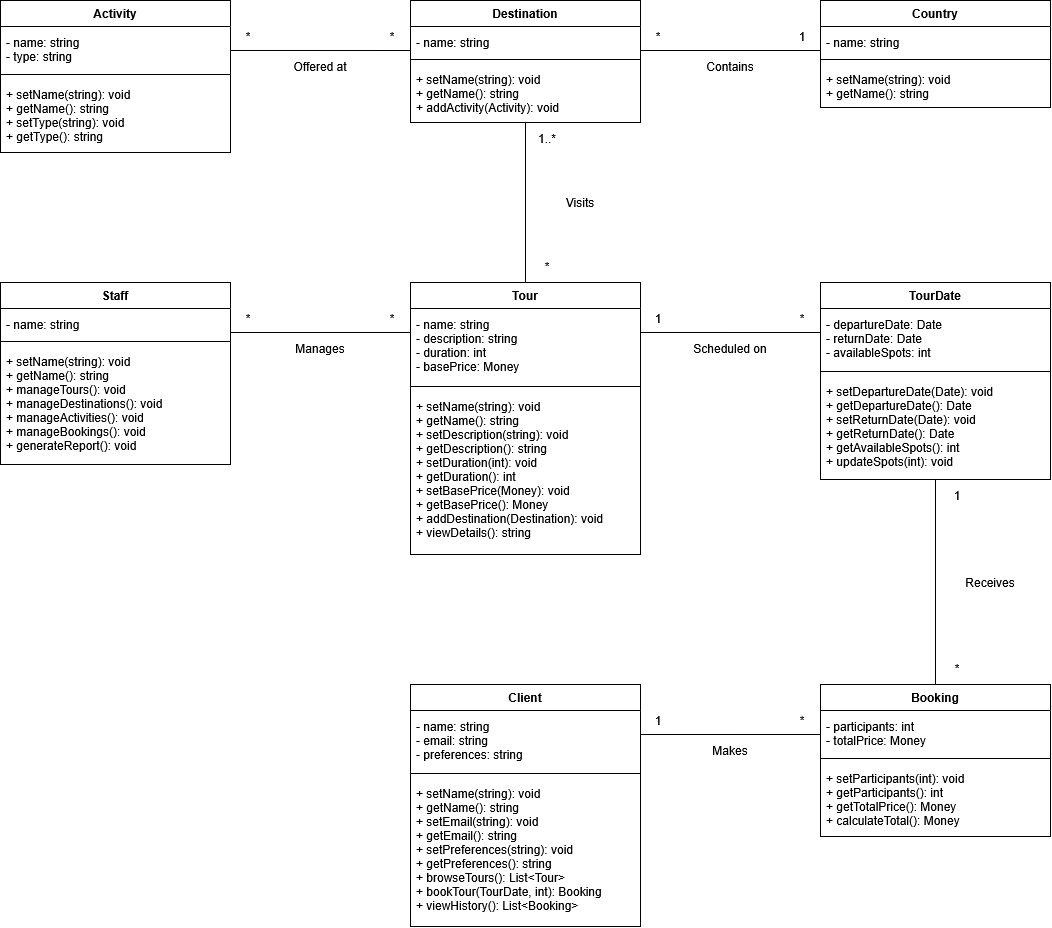

The diagram above was exported from draw.io. Its source (the exported page's mxGraphModel, read from the mxfile embedded in the PNG):
<mxGraphModel dx="1609" dy="953" grid="1" gridSize="10" guides="1" tooltips="1" connect="1" arrows="1" fold="1" page="0" pageScale="1" pageWidth="850" pageHeight="1100" math="0" shadow="0">
  <root>
    <mxCell id="0" />
    <mxCell id="1" parent="0" />
    <mxCell id="r0" edge="1" parent="1" source="Activity" style="edgeStyle=orthogonalEdgeStyle;rounded=0;html=0;endArrow=none;startArrow=none;exitX=1;exitY=0.3289;exitDx=0;exitDy=0;entryX=0;entryY=0.4098;entryDx=0;entryDy=0;" target="Destination" value="">
      <mxGeometry relative="1" as="geometry" />
    </mxCell>
    <mxCell id="r0l0" parent="1" style="text;html=0;align=center;verticalAlign=middle;fontSize=12;" value="*" vertex="1">
      <mxGeometry height="20" width="80" x="228" y="46" as="geometry" />
    </mxCell>
    <mxCell id="r0l1" parent="1" style="text;html=0;align=center;verticalAlign=middle;fontSize=12;" value="*" vertex="1">
      <mxGeometry height="20" width="80" x="372" y="46" as="geometry" />
    </mxCell>
    <mxCell id="r0l2" parent="1" style="text;html=0;align=center;verticalAlign=middle;fontSize=12;" value="Offered at" vertex="1">
      <mxGeometry height="20" width="80" x="300" y="76" as="geometry" />
    </mxCell>
    <mxCell id="r1" edge="1" parent="1" source="Country" style="edgeStyle=orthogonalEdgeStyle;rounded=0;html=0;endArrow=none;startArrow=none;exitX=0;exitY=0.4673;exitDx=0;exitDy=0;entryX=1;entryY=0.4098;entryDx=0;entryDy=0;" target="Destination" value="">
      <mxGeometry relative="1" as="geometry" />
    </mxCell>
    <mxCell id="r1l0" parent="1" style="text;html=0;align=center;verticalAlign=middle;fontSize=12;" value="1" vertex="1">
      <mxGeometry height="20" width="80" x="782" y="46" as="geometry" />
    </mxCell>
    <mxCell id="r1l1" parent="1" style="text;html=0;align=center;verticalAlign=middle;fontSize=12;" value="*" vertex="1">
      <mxGeometry height="20" width="80" x="638" y="46" as="geometry" />
    </mxCell>
    <mxCell id="r1l2" parent="1" style="text;html=0;align=center;verticalAlign=middle;fontSize=12;" value="Contains" vertex="1">
      <mxGeometry height="20" width="80" x="710" y="76" as="geometry" />
    </mxCell>
    <mxCell id="r2" edge="1" parent="1" source="Tour" style="edgeStyle=orthogonalEdgeStyle;rounded=0;html=0;endArrow=none;startArrow=none;exitX=0.5;exitY=0.0000;exitDx=0;exitDy=0;entryX=0.5;entryY=1.0000;entryDx=0;entryDy=0;" target="Destination" value="">
      <mxGeometry relative="1" as="geometry" />
    </mxCell>
    <mxCell id="r2l0" parent="1" style="text;html=0;align=center;verticalAlign=middle;fontSize=12;" value="*" vertex="1">
      <mxGeometry height="20" width="80" x="527" y="276" as="geometry" />
    </mxCell>
    <mxCell id="r2l1" parent="1" style="text;html=0;align=center;verticalAlign=middle;fontSize=12;" value="1..*" vertex="1">
      <mxGeometry height="20" width="80" x="527" y="148" as="geometry" />
    </mxCell>
    <mxCell id="r2l2" parent="1" style="text;html=0;align=center;verticalAlign=middle;fontSize=12;" value="Visits" vertex="1">
      <mxGeometry height="20" width="80" x="560" y="212" as="geometry" />
    </mxCell>
    <mxCell id="r3" edge="1" parent="1" source="Staff" style="edgeStyle=orthogonalEdgeStyle;rounded=0;html=0;endArrow=none;startArrow=none;exitX=1;exitY=0.2747;exitDx=0;exitDy=0;entryX=0;entryY=0.1838;entryDx=0;entryDy=0;" target="Tour" value="">
      <mxGeometry relative="1" as="geometry" />
    </mxCell>
    <mxCell id="r3l0" parent="1" style="text;html=0;align=center;verticalAlign=middle;fontSize=12;" value="*" vertex="1">
      <mxGeometry height="20" width="80" x="228" y="328" as="geometry" />
    </mxCell>
    <mxCell id="r3l1" parent="1" style="text;html=0;align=center;verticalAlign=middle;fontSize=12;" value="*" vertex="1">
      <mxGeometry height="20" width="80" x="372" y="328" as="geometry" />
    </mxCell>
    <mxCell id="r3l2" parent="1" style="text;html=0;align=center;verticalAlign=middle;fontSize=12;" value="Manages" vertex="1">
      <mxGeometry height="20" width="80" x="300" y="358" as="geometry" />
    </mxCell>
    <mxCell id="r4" edge="1" parent="1" source="Tour" style="edgeStyle=orthogonalEdgeStyle;rounded=0;html=0;endArrow=none;startArrow=none;exitX=1;exitY=0.1838;exitDx=0;exitDy=0;entryX=0;entryY=0.2538;entryDx=0;entryDy=0;" target="TourDate" value="">
      <mxGeometry relative="1" as="geometry" />
    </mxCell>
    <mxCell id="r4l0" parent="1" style="text;html=0;align=center;verticalAlign=middle;fontSize=12;" value="1" vertex="1">
      <mxGeometry height="20" width="80" x="638" y="328" as="geometry" />
    </mxCell>
    <mxCell id="r4l1" parent="1" style="text;html=0;align=center;verticalAlign=middle;fontSize=12;" value="*" vertex="1">
      <mxGeometry height="20" width="80" x="782" y="328" as="geometry" />
    </mxCell>
    <mxCell id="r4l2" parent="1" style="text;html=0;align=center;verticalAlign=middle;fontSize=12;" value="Scheduled on" vertex="1">
      <mxGeometry height="20" width="80" x="710" y="358" as="geometry" />
    </mxCell>
    <mxCell id="r5" edge="1" parent="1" source="Client" style="edgeStyle=orthogonalEdgeStyle;rounded=0;html=0;endArrow=none;startArrow=none;exitX=1;exitY=0.2066;exitDx=0;exitDy=0;entryX=0;entryY=0.3289;entryDx=0;entryDy=0;" target="Booking" value="">
      <mxGeometry relative="1" as="geometry" />
    </mxCell>
    <mxCell id="r5l0" parent="1" style="text;html=0;align=center;verticalAlign=middle;fontSize=12;" value="1" vertex="1">
      <mxGeometry height="20" width="80" x="638" y="730" as="geometry" />
    </mxCell>
    <mxCell id="r5l1" parent="1" style="text;html=0;align=center;verticalAlign=middle;fontSize=12;" value="*" vertex="1">
      <mxGeometry height="20" width="80" x="782" y="730" as="geometry" />
    </mxCell>
    <mxCell id="r5l2" parent="1" style="text;html=0;align=center;verticalAlign=middle;fontSize=12;" value="Makes" vertex="1">
      <mxGeometry height="20" width="80" x="710" y="760" as="geometry" />
    </mxCell>
    <mxCell id="r6" edge="1" parent="1" source="TourDate" style="edgeStyle=orthogonalEdgeStyle;rounded=0;html=0;endArrow=none;startArrow=none;exitX=0.5;exitY=1.0000;exitDx=0;exitDy=0;entryX=0.5;entryY=0.0000;entryDx=0;entryDy=0;" target="Booking" value="">
      <mxGeometry relative="1" as="geometry" />
    </mxCell>
    <mxCell id="r6l0" parent="1" style="text;html=0;align=center;verticalAlign=middle;fontSize=12;" value="1" vertex="1">
      <mxGeometry height="20" width="80" x="937" y="505" as="geometry" />
    </mxCell>
    <mxCell id="r6l1" parent="1" style="text;html=0;align=center;verticalAlign=middle;fontSize=12;" value="*" vertex="1">
      <mxGeometry height="20" width="80" x="937" y="678" as="geometry" />
    </mxCell>
    <mxCell id="r6l2" parent="1" style="text;html=0;align=center;verticalAlign=middle;fontSize=12;" value="Receives" vertex="1">
      <mxGeometry height="20" width="80" x="970" y="592" as="geometry" />
    </mxCell>
    <mxCell id="Activity" parent="1" style="swimlane;html=0;fontStyle=1;fontSize=12;startSize=26;collapsible=0;fillColor=#ffffff;swimlaneFillColor=#ffffff;" value="Activity" vertex="1">
      <mxGeometry height="152" width="230" x="20" y="20" as="geometry" />
    </mxCell>
    <mxCell id="Activitya" parent="Activity" style="text;html=0;align=left;verticalAlign=top;spacingLeft=4;spacingTop=3;fontSize=12;strokeColor=none;fillColor=none;" value="- name: string&#10;- type: string" vertex="1">
      <mxGeometry height="44" width="230" y="26" as="geometry" />
    </mxCell>
    <mxCell id="Activitys" parent="Activity" style="line;strokeWidth=1;fillColor=none;" value="" vertex="1">
      <mxGeometry height="8" width="230" y="70" as="geometry" />
    </mxCell>
    <mxCell id="Activityo" parent="Activity" style="text;html=0;align=left;verticalAlign=top;spacingLeft=4;spacingTop=3;fontSize=12;strokeColor=none;fillColor=none;" value="+ setName(string): void&#10;+ getName(): string&#10;+ setType(string): void&#10;+ getType(): string" vertex="1">
      <mxGeometry height="74" width="230" y="78" as="geometry" />
    </mxCell>
    <mxCell id="Destination" parent="1" style="swimlane;html=0;fontStyle=1;fontSize=12;startSize=26;collapsible=0;fillColor=#ffffff;swimlaneFillColor=#ffffff;" value="Destination" vertex="1">
      <mxGeometry height="122" width="230" x="430" y="20" as="geometry" />
    </mxCell>
    <mxCell id="Destinationa" parent="Destination" style="text;html=0;align=left;verticalAlign=top;spacingLeft=4;spacingTop=3;fontSize=12;strokeColor=none;fillColor=none;" value="- name: string" vertex="1">
      <mxGeometry height="29" width="230" y="26" as="geometry" />
    </mxCell>
    <mxCell id="Destinations" parent="Destination" style="line;strokeWidth=1;fillColor=none;" value="" vertex="1">
      <mxGeometry height="8" width="230" y="55" as="geometry" />
    </mxCell>
    <mxCell id="Destinationo" parent="Destination" style="text;html=0;align=left;verticalAlign=top;spacingLeft=4;spacingTop=3;fontSize=12;strokeColor=none;fillColor=none;" value="+ setName(string): void&#10;+ getName(): string&#10;+ addActivity(Activity): void" vertex="1">
      <mxGeometry height="59" width="230" y="63" as="geometry" />
    </mxCell>
    <mxCell id="Country" parent="1" style="swimlane;html=0;fontStyle=1;fontSize=12;startSize=26;collapsible=0;fillColor=#ffffff;swimlaneFillColor=#ffffff;" value="Country" vertex="1">
      <mxGeometry height="107" width="230" x="840" y="20" as="geometry" />
    </mxCell>
    <mxCell id="Countrya" parent="Country" style="text;html=0;align=left;verticalAlign=top;spacingLeft=4;spacingTop=3;fontSize=12;strokeColor=none;fillColor=none;" value="- name: string" vertex="1">
      <mxGeometry height="29" width="230" y="26" as="geometry" />
    </mxCell>
    <mxCell id="Countrys" parent="Country" style="line;strokeWidth=1;fillColor=none;" value="" vertex="1">
      <mxGeometry height="8" width="230" y="55" as="geometry" />
    </mxCell>
    <mxCell id="Countryo" parent="Country" style="text;html=0;align=left;verticalAlign=top;spacingLeft=4;spacingTop=3;fontSize=12;strokeColor=none;fillColor=none;" value="+ setName(string): void&#10;+ getName(): string" vertex="1">
      <mxGeometry height="44" width="230" y="63" as="geometry" />
    </mxCell>
    <mxCell id="Staff" parent="1" style="swimlane;html=0;fontStyle=1;fontSize=12;startSize=26;collapsible=0;fillColor=#ffffff;swimlaneFillColor=#ffffff;" value="Staff" vertex="1">
      <mxGeometry height="182" width="230" x="20" y="302" as="geometry" />
    </mxCell>
    <mxCell id="Staffa" parent="Staff" style="text;html=0;align=left;verticalAlign=top;spacingLeft=4;spacingTop=3;fontSize=12;strokeColor=none;fillColor=none;" value="- name: string" vertex="1">
      <mxGeometry height="29" width="230" y="26" as="geometry" />
    </mxCell>
    <mxCell id="Staffs" parent="Staff" style="line;strokeWidth=1;fillColor=none;" value="" vertex="1">
      <mxGeometry height="8" width="230" y="55" as="geometry" />
    </mxCell>
    <mxCell id="Staffo" parent="Staff" style="text;html=0;align=left;verticalAlign=top;spacingLeft=4;spacingTop=3;fontSize=12;strokeColor=none;fillColor=none;" value="+ setName(string): void&#10;+ getName(): string&#10;+ manageTours(): void&#10;+ manageDestinations(): void&#10;+ manageActivities(): void&#10;+ manageBookings(): void&#10;+ generateReport(): void" vertex="1">
      <mxGeometry height="119" width="230" y="63" as="geometry" />
    </mxCell>
    <mxCell id="Tour" parent="1" style="swimlane;html=0;fontStyle=1;fontSize=12;startSize=26;collapsible=0;fillColor=#ffffff;swimlaneFillColor=#ffffff;" value="Tour" vertex="1">
      <mxGeometry height="272" width="230" x="430" y="302" as="geometry" />
    </mxCell>
    <mxCell id="Toura" parent="Tour" style="text;html=0;align=left;verticalAlign=top;spacingLeft=4;spacingTop=3;fontSize=12;strokeColor=none;fillColor=none;" value="- name: string&#10;- description: string&#10;- duration: int&#10;- basePrice: Money" vertex="1">
      <mxGeometry height="74" width="230" y="26" as="geometry" />
    </mxCell>
    <mxCell id="Tours" parent="Tour" style="line;strokeWidth=1;fillColor=none;" value="" vertex="1">
      <mxGeometry height="8" width="230" y="100" as="geometry" />
    </mxCell>
    <mxCell id="Touro" parent="Tour" style="text;html=0;align=left;verticalAlign=top;spacingLeft=4;spacingTop=3;fontSize=12;strokeColor=none;fillColor=none;" value="+ setName(string): void&#10;+ getName(): string&#10;+ setDescription(string): void&#10;+ getDescription(): string&#10;+ setDuration(int): void&#10;+ getDuration(): int&#10;+ setBasePrice(Money): void&#10;+ getBasePrice(): Money&#10;+ addDestination(Destination): void&#10;+ viewDetails(): string" vertex="1">
      <mxGeometry height="164" width="230" y="108" as="geometry" />
    </mxCell>
    <mxCell id="TourDate" parent="1" style="swimlane;html=0;fontStyle=1;fontSize=12;startSize=26;collapsible=0;fillColor=#ffffff;swimlaneFillColor=#ffffff;" value="TourDate" vertex="1">
      <mxGeometry height="197" width="230" x="840" y="302" as="geometry" />
    </mxCell>
    <mxCell id="TourDatea" parent="TourDate" style="text;html=0;align=left;verticalAlign=top;spacingLeft=4;spacingTop=3;fontSize=12;strokeColor=none;fillColor=none;" value="- departureDate: Date&#10;- returnDate: Date&#10;- availableSpots: int" vertex="1">
      <mxGeometry height="59" width="230" y="26" as="geometry" />
    </mxCell>
    <mxCell id="TourDates" parent="TourDate" style="line;strokeWidth=1;fillColor=none;" value="" vertex="1">
      <mxGeometry height="8" width="230" y="85" as="geometry" />
    </mxCell>
    <mxCell id="TourDateo" parent="TourDate" style="text;html=0;align=left;verticalAlign=top;spacingLeft=4;spacingTop=3;fontSize=12;strokeColor=none;fillColor=none;" value="+ setDepartureDate(Date): void&#10;+ getDepartureDate(): Date&#10;+ setReturnDate(Date): void&#10;+ getReturnDate(): Date&#10;+ getAvailableSpots(): int&#10;+ updateSpots(int): void" vertex="1">
      <mxGeometry height="104" width="230" y="93" as="geometry" />
    </mxCell>
    <mxCell id="Client" parent="1" style="swimlane;html=0;fontStyle=1;fontSize=12;startSize=26;collapsible=0;fillColor=#ffffff;swimlaneFillColor=#ffffff;" value="Client" vertex="1">
      <mxGeometry height="242" width="230" x="430" y="704" as="geometry" />
    </mxCell>
    <mxCell id="Clienta" parent="Client" style="text;html=0;align=left;verticalAlign=top;spacingLeft=4;spacingTop=3;fontSize=12;strokeColor=none;fillColor=none;" value="- name: string&#10;- email: string&#10;- preferences: string" vertex="1">
      <mxGeometry height="59" width="230" y="26" as="geometry" />
    </mxCell>
    <mxCell id="Clients" parent="Client" style="line;strokeWidth=1;fillColor=none;" value="" vertex="1">
      <mxGeometry height="8" width="230" y="85" as="geometry" />
    </mxCell>
    <mxCell id="Cliento" parent="Client" style="text;html=0;align=left;verticalAlign=top;spacingLeft=4;spacingTop=3;fontSize=12;strokeColor=none;fillColor=none;" value="+ setName(string): void&#10;+ getName(): string&#10;+ setEmail(string): void&#10;+ getEmail(): string&#10;+ setPreferences(string): void&#10;+ getPreferences(): string&#10;+ browseTours(): List&lt;Tour&gt;&#10;+ bookTour(TourDate, int): Booking&#10;+ viewHistory(): List&lt;Booking&gt;" vertex="1">
      <mxGeometry height="149" width="230" y="93" as="geometry" />
    </mxCell>
    <mxCell id="Booking" parent="1" style="swimlane;html=0;fontStyle=1;fontSize=12;startSize=26;collapsible=0;fillColor=#ffffff;swimlaneFillColor=#ffffff;" value="Booking" vertex="1">
      <mxGeometry height="152" width="230" x="840" y="704" as="geometry" />
    </mxCell>
    <mxCell id="Bookinga" parent="Booking" style="text;html=0;align=left;verticalAlign=top;spacingLeft=4;spacingTop=3;fontSize=12;strokeColor=none;fillColor=none;" value="- participants: int&#10;- totalPrice: Money" vertex="1">
      <mxGeometry height="44" width="230" y="26" as="geometry" />
    </mxCell>
    <mxCell id="Bookings" parent="Booking" style="line;strokeWidth=1;fillColor=none;" value="" vertex="1">
      <mxGeometry height="8" width="230" y="70" as="geometry" />
    </mxCell>
    <mxCell id="Bookingo" parent="Booking" style="text;html=0;align=left;verticalAlign=top;spacingLeft=4;spacingTop=3;fontSize=12;strokeColor=none;fillColor=none;" value="+ setParticipants(int): void&#10;+ getParticipants(): int&#10;+ getTotalPrice(): Money&#10;+ calculateTotal(): Money" vertex="1">
      <mxGeometry height="74" width="230" y="78" as="geometry" />
    </mxCell>
  </root>
</mxGraphModel>